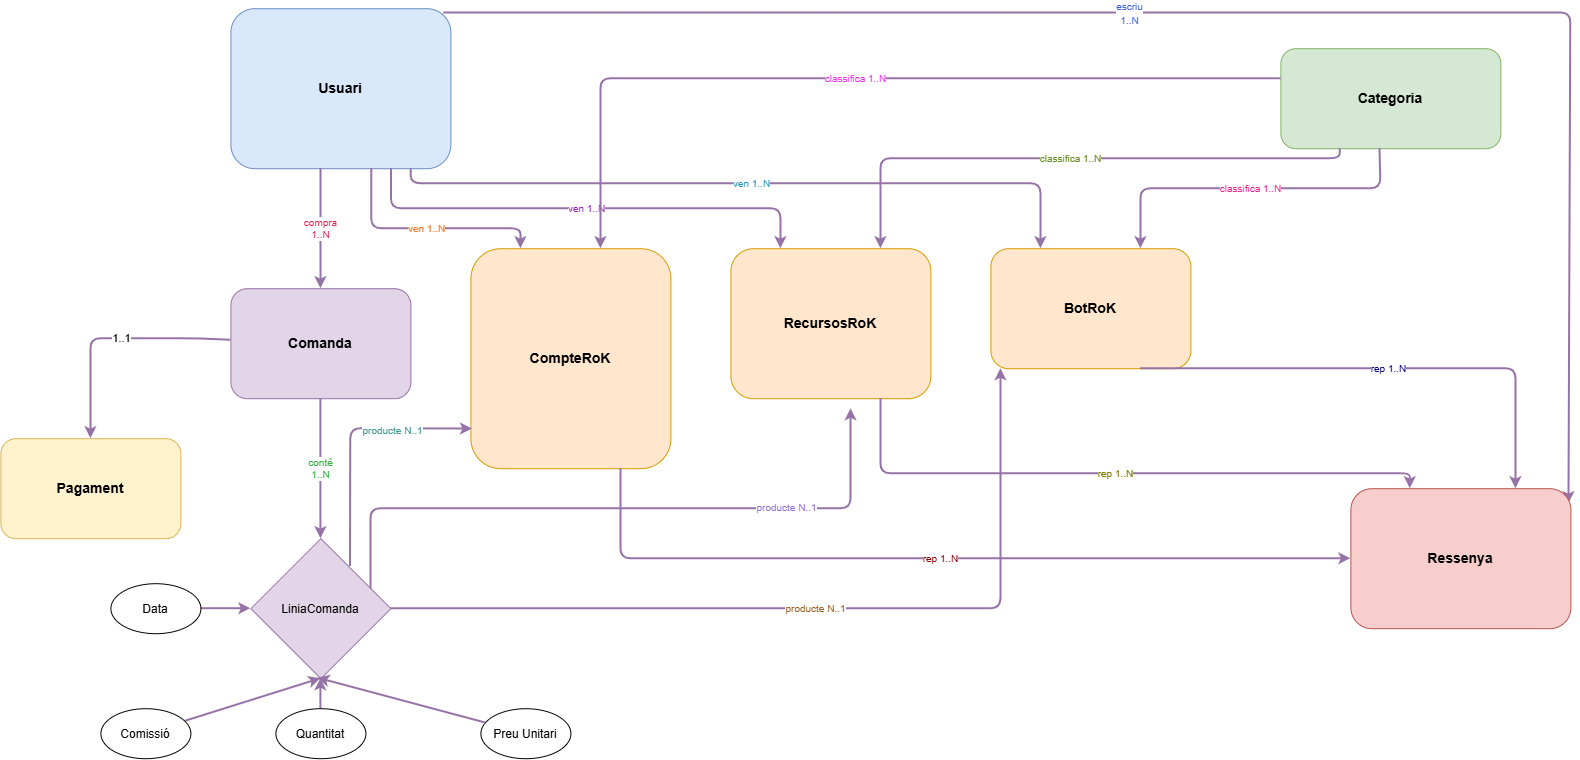

The diagram above was exported from draw.io. Its source (the exported page's mxGraphModel, read from the mxfile embedded in the PNG):
<mxGraphModel dx="2438" dy="645" grid="1" gridSize="10" guides="1" tooltips="1" connect="1" arrows="1" fold="1" page="1" pageScale="1" pageWidth="1450" pageHeight="800" math="0" shadow="0">
  <root>
    <mxCell id="0" />
    <mxCell id="1" parent="0" />
    <mxCell id="oElwrt9hxhJasj3s8p84-5" edge="1" parent="1" source="u1" style="edgeStyle=none;html=1;entryX=0.991;entryY=0.107;entryDx=0;entryDy=0;exitX=0.969;exitY=0.027;exitDx=0;exitDy=0;exitPerimeter=0;fillColor=#e1d5e7;strokeColor=#9673a6;strokeWidth=2;entryPerimeter=0;" target="rs1">
      <mxGeometry relative="1" as="geometry">
        <Array as="points">
          <mxPoint x="1380" y="44.32" />
        </Array>
      </mxGeometry>
    </mxCell>
    <mxCell id="oElwrt9hxhJasj3s8p84-6" connectable="0" parent="oElwrt9hxhJasj3s8p84-5" style="edgeLabel;html=1;align=center;verticalAlign=middle;resizable=0;points=[];" value="&lt;span style=&quot;color: rgb(67, 99, 216); font-size: 10px;&quot;&gt;escriu&lt;/span&gt;&lt;br style=&quot;color: rgb(63, 63, 63); scrollbar-color: rgba(134, 139, 196, 0.08) rgb(26, 27, 38); font-size: 10px;&quot;&gt;&lt;span style=&quot;color: rgb(67, 99, 216); font-size: 10px;&quot;&gt;1..N&lt;/span&gt;" vertex="1">
      <mxGeometry relative="1" x="-0.1527" as="geometry">
        <mxPoint as="offset" />
      </mxGeometry>
    </mxCell>
    <mxCell id="u1" parent="1" style="rounded=1;whiteSpace=wrap;html=1;align=center;verticalAlign=middle;fontSize=14;fillColor=#dae8fc;strokeColor=#6c8ebf;" value="&lt;b&gt;Usuari&lt;/b&gt;" vertex="1">
      <mxGeometry height="160" width="220" x="40" y="40" as="geometry" />
    </mxCell>
    <mxCell id="cat1" parent="1" style="rounded=1;whiteSpace=wrap;html=1;align=center;verticalAlign=middle;fontSize=14;fillColor=#d5e8d4;strokeColor=#82b366;" value="&lt;b&gt;Categoria&lt;/b&gt;" vertex="1">
      <mxGeometry height="100" width="220" x="1090" y="80" as="geometry" />
    </mxCell>
    <mxCell id="oElwrt9hxhJasj3s8p84-7" edge="1" parent="1" source="co1" style="edgeStyle=none;html=1;strokeWidth=2;fillColor=#e1d5e7;strokeColor=#9673a6;" target="r7-3YYvSwwjz2_hH_qig-1">
      <mxGeometry relative="1" as="geometry">
        <Array as="points">
          <mxPoint y="370" />
          <mxPoint x="-100" y="370" />
        </Array>
      </mxGeometry>
    </mxCell>
    <mxCell id="oElwrt9hxhJasj3s8p84-8" connectable="0" parent="oElwrt9hxhJasj3s8p84-7" style="edgeLabel;html=1;align=center;verticalAlign=middle;resizable=0;points=[];" value="1..1" vertex="1">
      <mxGeometry relative="1" x="-0.0816" y="-1" as="geometry">
        <mxPoint as="offset" />
      </mxGeometry>
    </mxCell>
    <mxCell id="co1" parent="1" style="rounded=1;whiteSpace=wrap;html=1;align=center;verticalAlign=middle;fontSize=14;fillColor=#e1d5e7;strokeColor=#9673a6;" value="&lt;b&gt;Comanda&lt;/b&gt;" vertex="1">
      <mxGeometry height="110" width="180" x="40" y="320" as="geometry" />
    </mxCell>
    <mxCell id="cr1" parent="1" style="rounded=1;whiteSpace=wrap;html=1;align=center;verticalAlign=middle;fontSize=14;fillColor=#ffe6cc;strokeColor=#d79b00;" value="&lt;b&gt;CompteRoK&lt;/b&gt;" vertex="1">
      <mxGeometry height="220" width="200" x="280" y="280" as="geometry" />
    </mxCell>
    <mxCell id="rr1" parent="1" style="rounded=1;whiteSpace=wrap;html=1;align=center;verticalAlign=middle;fontSize=14;fillColor=#ffe6cc;strokeColor=#d79b00;" value="&lt;b&gt;RecursosRoK&lt;/b&gt;" vertex="1">
      <mxGeometry height="150" width="200" x="540" y="280" as="geometry" />
    </mxCell>
    <mxCell id="br1" parent="1" style="rounded=1;whiteSpace=wrap;html=1;align=center;verticalAlign=middle;fontSize=14;fillColor=#ffe6cc;strokeColor=#d79b00;" value="&lt;b&gt;BotRoK&lt;/b&gt;" vertex="1">
      <mxGeometry height="120" width="200" x="800" y="280" as="geometry" />
    </mxCell>
    <mxCell id="rs1" parent="1" style="rounded=1;whiteSpace=wrap;html=1;align=center;verticalAlign=middle;fontSize=14;fillColor=#f8cecc;strokeColor=#b85450;" value="&lt;b&gt;Ressenya&lt;/b&gt;" vertex="1">
      <mxGeometry height="140" width="220" x="1160" y="520" as="geometry" />
    </mxCell>
    <mxCell id="e_compra" edge="1" parent="1" source="u1" style="edgeStyle=orthogonalEdgeStyle;html=1;fontSize=10;strokeColor=#9673a6;fontColor=#e6194b;strokeWidth=2;exitX=0.41;exitY=1;exitDx=0;exitDy=0;entryX=0.5;entryY=0;entryDx=0;entryDy=0;fillColor=#e1d5e7;" target="co1" value="compra&#10;1..N">
      <mxGeometry relative="1" as="geometry" />
    </mxCell>
    <mxCell id="e_conte" edge="1" parent="1" source="co1" style="edgeStyle=orthogonalEdgeStyle;html=1;fontSize=10;strokeColor=#9673a6;fontColor=#3cb44b;strokeWidth=2;exitX=0.5;exitY=1;exitDx=0;exitDy=0;entryX=0.5;entryY=0;entryDx=0;entryDy=0;fillColor=#e1d5e7;" value="conté&#10;1..N">
      <mxGeometry relative="1" as="geometry">
        <mxPoint x="130" y="569.9999999999998" as="targetPoint" />
      </mxGeometry>
    </mxCell>
    <mxCell id="e_ven1" edge="1" parent="1" source="u1" style="edgeStyle=orthogonalEdgeStyle;html=1;fontSize=10;strokeColor=#9673a6;fontColor=#f58231;strokeWidth=2;exitX=0.64;exitY=1;exitDx=0;exitDy=0;entryX=0.25;entryY=0;entryDx=0;entryDy=0;fillColor=#e1d5e7;" target="cr1" value="ven 1..N">
      <mxGeometry relative="1" as="geometry">
        <Array as="points">
          <mxPoint x="180" y="260" />
          <mxPoint x="330" y="260" />
        </Array>
      </mxGeometry>
    </mxCell>
    <mxCell id="e_ven2" edge="1" parent="1" source="u1" style="edgeStyle=orthogonalEdgeStyle;html=1;fontSize=10;strokeColor=#9673a6;fontColor=#911eb4;strokeWidth=2;exitX=0.73;exitY=1;exitDx=0;exitDy=0;entryX=0.25;entryY=0;entryDx=0;entryDy=0;fillColor=#e1d5e7;" target="rr1" value="ven 1..N">
      <mxGeometry relative="1" as="geometry">
        <Array as="points">
          <mxPoint x="200" y="240" />
          <mxPoint x="590" y="240" />
        </Array>
      </mxGeometry>
    </mxCell>
    <mxCell id="e_ven3" edge="1" parent="1" source="u1" style="edgeStyle=orthogonalEdgeStyle;html=1;fontSize=10;strokeColor=#9673a6;fontColor=#2596be;strokeWidth=2;exitX=0.82;exitY=1;exitDx=0;exitDy=0;entryX=0.25;entryY=0;entryDx=0;entryDy=0;fillColor=#e1d5e7;" target="br1" value="ven 1..N">
      <mxGeometry relative="1" as="geometry">
        <Array as="points">
          <mxPoint x="220" y="215" />
          <mxPoint x="850" y="215" />
        </Array>
      </mxGeometry>
    </mxCell>
    <mxCell id="e_clas1" edge="1" parent="1" style="edgeStyle=orthogonalEdgeStyle;html=1;fontSize=10;strokeColor=#9673a6;fontColor=#f032e6;strokeWidth=2;entryX=1;entryY=0;entryDx=0;entryDy=0;fillColor=#e1d5e7;" value="classifica 1..N">
      <mxGeometry relative="1" as="geometry">
        <Array as="points">
          <mxPoint x="1090" y="110.4" />
          <mxPoint x="410" y="110" />
        </Array>
        <mxPoint x="1090" y="110" as="sourcePoint" />
        <mxPoint x="410" y="280" as="targetPoint" />
      </mxGeometry>
    </mxCell>
    <mxCell id="e_clas2" edge="1" parent="1" source="cat1" style="edgeStyle=orthogonalEdgeStyle;html=1;fontSize=10;strokeColor=#9673a6;fontColor=#6b8e23;strokeWidth=2;exitX=0.27;exitY=1;exitDx=0;exitDy=0;entryX=0.75;entryY=0;entryDx=0;entryDy=0;fillColor=#e1d5e7;" target="rr1" value="classifica 1..N">
      <mxGeometry relative="1" as="geometry">
        <Array as="points">
          <mxPoint x="1149.4" y="190" />
          <mxPoint x="690" y="190" />
        </Array>
      </mxGeometry>
    </mxCell>
    <mxCell id="e_clas3" edge="1" parent="1" source="cat1" style="edgeStyle=orthogonalEdgeStyle;html=1;fontSize=10;strokeColor=#9673a6;fontColor=#e91e8c;strokeWidth=2;exitX=0.45;exitY=1;exitDx=0;exitDy=0;entryX=0.75;entryY=0;entryDx=0;entryDy=0;fillColor=#e1d5e7;" target="br1" value="classifica 1..N">
      <mxGeometry relative="1" as="geometry">
        <Array as="points">
          <mxPoint x="1190" y="180" />
          <mxPoint x="1190" y="220" />
          <mxPoint x="950" y="220" />
        </Array>
      </mxGeometry>
    </mxCell>
    <mxCell id="e_prod2" edge="1" parent="1" style="edgeStyle=orthogonalEdgeStyle;html=1;fontSize=10;strokeColor=#9673a6;fontColor=#9370db;strokeWidth=2;exitX=0.785;exitY=0.311;exitDx=0;exitDy=0;entryX=0.25;entryY=1;entryDx=0;entryDy=0;fillColor=#e1d5e7;exitPerimeter=0;" value="">
      <mxGeometry relative="1" as="geometry">
        <Array as="points">
          <mxPoint x="180" y="540" />
          <mxPoint x="660.1" y="540" />
        </Array>
        <mxPoint x="180.00000000000009" y="623.54" as="sourcePoint" />
        <mxPoint x="660.1200000000005" y="440" as="targetPoint" />
      </mxGeometry>
    </mxCell>
    <mxCell id="oElwrt9hxhJasj3s8p84-9" connectable="0" parent="e_prod2" style="edgeLabel;html=1;align=center;verticalAlign=middle;resizable=0;points=[];" value="&lt;span style=&quot;color: rgb(147, 112, 219); font-size: 10px;&quot;&gt;producte N..1&lt;/span&gt;" vertex="1">
      <mxGeometry relative="1" x="0.5038" y="2" as="geometry">
        <mxPoint as="offset" />
      </mxGeometry>
    </mxCell>
    <mxCell id="e_prod3" edge="1" parent="1" source="oElwrt9hxhJasj3s8p84-3" style="edgeStyle=orthogonalEdgeStyle;html=1;fontSize=10;strokeColor=#9673a6;fontColor=#9a6324;strokeWidth=2;exitX=1;exitY=0.5;exitDx=0;exitDy=0;entryX=0.25;entryY=1;entryDx=0;entryDy=0;fillColor=#e1d5e7;" value="producte N..1">
      <mxGeometry relative="1" as="geometry">
        <Array as="points">
          <mxPoint x="810" y="640" />
        </Array>
        <mxPoint x="220" y="639.9999999999998" as="sourcePoint" />
        <mxPoint x="809.9999999999998" y="399.9999999999998" as="targetPoint" />
      </mxGeometry>
    </mxCell>
    <mxCell id="e_rep1" edge="1" parent="1" source="cr1" style="edgeStyle=orthogonalEdgeStyle;html=1;fontSize=10;strokeColor=#9673a6;fontColor=#800000;strokeWidth=2;exitX=0.75;exitY=1;exitDx=0;exitDy=0;entryX=0;entryY=0.5;entryDx=0;entryDy=0;fillColor=#e1d5e7;" target="rs1" value="rep 1..N">
      <mxGeometry relative="1" as="geometry">
        <Array as="points">
          <mxPoint x="430" y="590" />
        </Array>
      </mxGeometry>
    </mxCell>
    <mxCell id="e_rep2" edge="1" parent="1" source="rr1" style="edgeStyle=orthogonalEdgeStyle;html=1;fontSize=10;strokeColor=#9673a6;fontColor=#808000;strokeWidth=2;exitX=0.75;exitY=1;exitDx=0;exitDy=0;entryX=0.27;entryY=0;entryDx=0;entryDy=0;fillColor=#e1d5e7;" target="rs1" value="rep 1..N">
      <mxGeometry relative="1" as="geometry">
        <Array as="points">
          <mxPoint x="690" y="505" />
          <mxPoint x="1220" y="505" />
        </Array>
      </mxGeometry>
    </mxCell>
    <mxCell id="e_rep3" edge="1" parent="1" source="br1" style="edgeStyle=orthogonalEdgeStyle;html=1;fontSize=10;strokeColor=#9673a6;fontColor=#000075;strokeWidth=2;exitX=0.75;exitY=1;exitDx=0;exitDy=0;entryX=0.75;entryY=0;entryDx=0;entryDy=0;fillColor=#e1d5e7;" target="rs1" value="rep 1..N">
      <mxGeometry relative="1" as="geometry">
        <Array as="points">
          <mxPoint x="1325" y="400" />
        </Array>
      </mxGeometry>
    </mxCell>
    <mxCell id="r7-3YYvSwwjz2_hH_qig-1" parent="1" style="rounded=1;whiteSpace=wrap;html=1;align=center;verticalAlign=middle;fontSize=14;fillColor=#fff2cc;strokeColor=#d6b656;" value="&lt;b&gt;Pagament&lt;/b&gt;" vertex="1">
      <mxGeometry height="100" width="180" x="-190" y="470" as="geometry" />
    </mxCell>
    <mxCell id="oElwrt9hxhJasj3s8p84-3" parent="1" style="rhombus;whiteSpace=wrap;html=1;shapeInside=1;fillColor=#e1d5e7;strokeColor=#9673a6;" value="LiniaComanda" vertex="1">
      <mxGeometry height="140" width="140" x="60" y="570" as="geometry" />
    </mxCell>
    <mxCell id="oElwrt9hxhJasj3s8p84-10" edge="1" parent="1" source="oElwrt9hxhJasj3s8p84-3" style="edgeStyle=none;html=1;entryX=0.008;entryY=0.82;entryDx=0;entryDy=0;entryPerimeter=0;fillColor=#e1d5e7;strokeColor=#9673a6;strokeWidth=2;exitX=0.711;exitY=0.198;exitDx=0;exitDy=0;exitPerimeter=0;" target="cr1">
      <mxGeometry relative="1" as="geometry">
        <Array as="points">
          <mxPoint x="160" y="460" />
        </Array>
        <mxPoint x="160" y="590" as="sourcePoint" />
      </mxGeometry>
    </mxCell>
    <mxCell id="oElwrt9hxhJasj3s8p84-11" connectable="0" parent="oElwrt9hxhJasj3s8p84-10" style="edgeLabel;html=1;align=center;verticalAlign=middle;resizable=0;points=[];" value="&lt;span style=&quot;color: rgb(70, 153, 144); font-size: 10px;&quot;&gt;producte N..1&lt;/span&gt;" vertex="1">
      <mxGeometry relative="1" x="0.3838" y="-1" as="geometry">
        <mxPoint as="offset" />
      </mxGeometry>
    </mxCell>
    <mxCell id="oElwrt9hxhJasj3s8p84-16" edge="1" parent="1" source="oElwrt9hxhJasj3s8p84-12" style="edgeStyle=none;html=1;entryX=0.5;entryY=1;entryDx=0;entryDy=0;strokeWidth=2;fillColor=#e1d5e7;strokeColor=#9673a6;" target="oElwrt9hxhJasj3s8p84-3">
      <mxGeometry relative="1" as="geometry" />
    </mxCell>
    <mxCell id="oElwrt9hxhJasj3s8p84-12" parent="1" style="ellipse;whiteSpace=wrap;html=1;shapeInside=1;" value="Quantitat" vertex="1">
      <mxGeometry height="50" width="90" x="85" y="740" as="geometry" />
    </mxCell>
    <mxCell id="oElwrt9hxhJasj3s8p84-13" parent="1" style="ellipse;whiteSpace=wrap;html=1;shapeInside=1;" value="Preu Unitari" vertex="1">
      <mxGeometry height="50" width="90" x="290" y="740" as="geometry" />
    </mxCell>
    <mxCell id="oElwrt9hxhJasj3s8p84-15" edge="1" parent="1" source="oElwrt9hxhJasj3s8p84-14" style="edgeStyle=none;html=1;entryX=0.5;entryY=1;entryDx=0;entryDy=0;strokeWidth=2;fillColor=#e1d5e7;strokeColor=#9673a6;" target="oElwrt9hxhJasj3s8p84-3">
      <mxGeometry relative="1" as="geometry" />
    </mxCell>
    <mxCell id="oElwrt9hxhJasj3s8p84-14" parent="1" style="ellipse;whiteSpace=wrap;html=1;shapeInside=1;" value="Comissió" vertex="1">
      <mxGeometry height="50" width="90" x="-90" y="740" as="geometry" />
    </mxCell>
    <mxCell id="oElwrt9hxhJasj3s8p84-17" edge="1" parent="1" source="oElwrt9hxhJasj3s8p84-13" style="edgeStyle=none;html=1;entryX=0.478;entryY=0.996;entryDx=0;entryDy=0;entryPerimeter=0;fillColor=#e1d5e7;strokeColor=#9673a6;strokeWidth=2;" target="oElwrt9hxhJasj3s8p84-3">
      <mxGeometry relative="1" as="geometry" />
    </mxCell>
    <mxCell id="oElwrt9hxhJasj3s8p84-20" edge="1" parent="1" source="oElwrt9hxhJasj3s8p84-19" style="edgeStyle=none;html=1;fillColor=#e1d5e7;strokeColor=#9673a6;strokeWidth=2;" target="oElwrt9hxhJasj3s8p84-3" value="">
      <mxGeometry relative="1" as="geometry" />
    </mxCell>
    <mxCell id="oElwrt9hxhJasj3s8p84-19" parent="1" style="ellipse;whiteSpace=wrap;html=1;shapeInside=1;" value="Data" vertex="1">
      <mxGeometry height="50" width="90" x="-80" y="615" as="geometry" />
    </mxCell>
  </root>
</mxGraphModel>